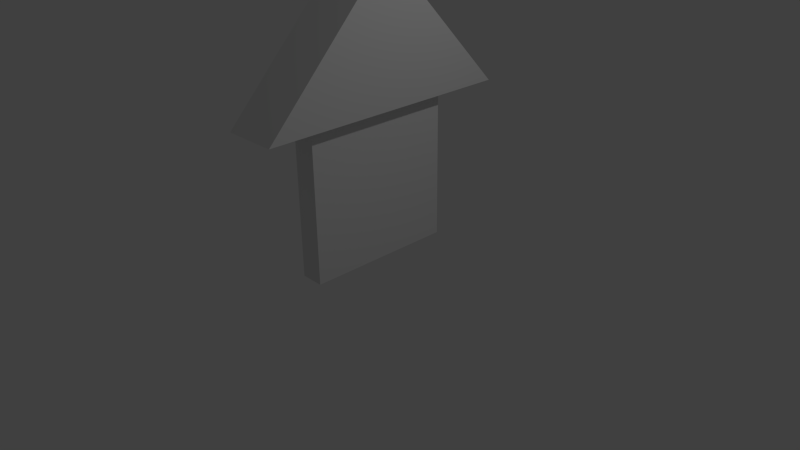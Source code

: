 # Source: arrow.blend  (saved by Blender 2.70.0; exported with 4.5.12 LTS)
import bpy
from mathutils import Matrix  # noqa: F401  (used for matrix-valued properties, if any)

bpy.ops.wm.read_factory_settings(use_empty=True)
scene = bpy.context.scene
scene.name = 'Scene'

# ---- collections
col_collection_1 = bpy.data.collections.new('Collection 1'); scene.collection.children.link(col_collection_1)

# ---- materials (node trees are filled in below, after node groups)
mat_material = bpy.data.materials.new('Material')
mat_material.alpha_threshold = 0.0
mat_material.use_transparent_shadow = False
mat_material.roughness = 0.5
mat_material.line_color = (0.0, 0.0, 0.0, 1.0)

# ---- material node trees

# ---- world
world_world = bpy.data.worlds.new('World'); scene.world = world_world
world_world.color = (0.05088, 0.05088, 0.05088)
world_world.use_sun_shadow = False
world_world.sun_shadow_jitter_overblur = 0.0
world_world.cycles.sampling_method = 'MANUAL'
world_world.cycles.sample_map_resolution = 256

# ---- cameras
cam_camera = bpy.data.cameras.new('Camera')
cam_camera.clip_end = 100.0
cam_camera.lens = 35.0
cam_camera.sensor_width = 32.0
cam_camera.sensor_height = 18.0
cam_camera.ortho_scale = 7.314
cam_camera.dof.focus_distance = 0.0
cam_camera.dof.aperture_fstop = 128.0

# ---- lights
light_lamp = bpy.data.lights.new('Lamp', 'POINT')
light_lamp.transmission_factor = 0.0
light_lamp.cutoff_distance = 30.0
light_lamp.energy = 100.0
light_lamp.shadow_buffer_clip_start = 1.001
light_lamp.shadow_soft_size = 0.1
light_lamp.shadow_maximum_resolution = 0.006
light_lamp.use_absolute_resolution = True
light_lamp.cycles.use_multiple_importance_sampling = False

# ---- meshes
me_cube = bpy.data.meshes.new('Cube')
me_cube.from_pydata([(1.0, 1.0, -1.0), (1.0, -1.0, -1.0), (-1.0, -1.0, -1.0), (-1.0, 1.0, -1.0), (1.0, 1.0, 1.0), (1.0, -1.0, 1.0), (-1.0, -1.0, 1.0), (-1.0, 1.0, 1.0), (2.331, 1.712, 1.0), (2.331, -1.712, 1.0), (-2.331, -1.712, 1.0), (-2.331, 1.712, 1.0), (2.331, -3.576e-07, 2.81), (-2.331, -3.576e-07, 2.81)], [], [(0, 1, 2, 3), (7, 6, 10, 11), (0, 4, 5, 1), (1, 5, 6, 2), (2, 6, 7, 3), (4, 0, 3, 7), (6, 5, 9, 10), (4, 7, 11, 8), (5, 4, 8, 9), (8, 11, 13, 12), (11, 10, 13), (10, 9, 12, 13), (9, 8, 12)])
me_cube.materials.append(mat_material)
me_cube.use_remesh_preserve_volume = False
me_cube.use_remesh_preserve_attributes = False
me_cube.use_mirror_vertex_groups = False
me_cube.update()

# ---- objects
ob_cube = bpy.data.objects.new('Cube', me_cube)
ob_lamp = bpy.data.objects.new('Lamp', light_lamp)
ob_camera = bpy.data.objects.new('Camera', cam_camera)

# ---- transforms, parenting, visibility, modifiers, constraints
ob_cube.location = (0.0, 0.0, 1.017)
ob_cube.scale = (0.1541, 1.0, 1.0)
ob_cube.lock_rotations_4d = False
ob_cube.empty_display_type = 'ARROWS'
ob_cube.lineart.crease_threshold = 0.0
ob_lamp.location = (4.076, 1.005, 5.904)
ob_lamp.rotation_euler = (0.6503, 0.05522, 1.866)
ob_lamp.lock_rotations_4d = False
ob_lamp.empty_display_type = 'ARROWS'
ob_lamp.color = (0.0, 0.0, 0.0, 0.0)
ob_lamp.lineart.crease_threshold = 0.0
ob_camera.location = (7.481, -6.508, 5.344)
ob_camera.rotation_euler = (1.109, 0.01082, 0.8149)
ob_camera.lock_rotations_4d = False
ob_camera.empty_display_type = 'ARROWS'
ob_camera.color = (0.0, 0.0, 0.0, 0.0)
ob_camera.display_type = 'WIRE'
ob_camera.lineart.crease_threshold = 0.0

# ---- collection membership
col_collection_1.objects.link(ob_cube)
col_collection_1.objects.link(ob_lamp)
col_collection_1.objects.link(ob_camera)

# ---- scene / render settings (as saved in the file)
scene.camera = ob_camera
scene.frame_start = 1; scene.frame_end = 250; scene.frame_set(1)
scene.render.engine = 'BLENDER_EEVEE_NEXT'
scene.render.resolution_percentage = 50
scene.render.dither_intensity = 0.0
scene.cycles.use_denoising = False
scene.cycles.samples = 10
scene.cycles.sampling_pattern = 'TABULATED_SOBOL'
scene.cycles.light_sampling_threshold = 0.0
scene.cycles.use_adaptive_sampling = False
scene.cycles.use_light_tree = False
scene.cycles.blur_glossy = 0.0
scene.cycles.volume_bounces = 1
scene.cycles.pixel_filter_type = 'GAUSSIAN'
scene.cycles.sample_clamp_indirect = 0.0
scene.view_settings.view_transform = 'Standard'
bpy.context.view_layer.update()
